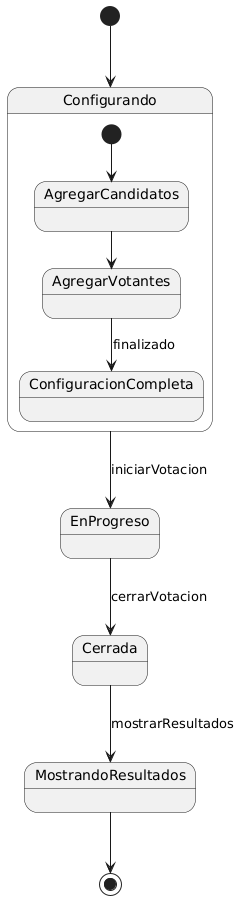

The diagram above was rendered by PlantUML. Its source (embedded in the PNG):
@startuml
[*] --> Configurando

state Configurando {
  [*] --> AgregarCandidatos
  AgregarCandidatos --> AgregarVotantes
  AgregarVotantes --> ConfiguracionCompleta : finalizado
}

Configurando --> EnProgreso : iniciarVotacion
EnProgreso --> Cerrada : cerrarVotacion
Cerrada --> MostrandoResultados : mostrarResultados
MostrandoResultados --> [*]
@enduml